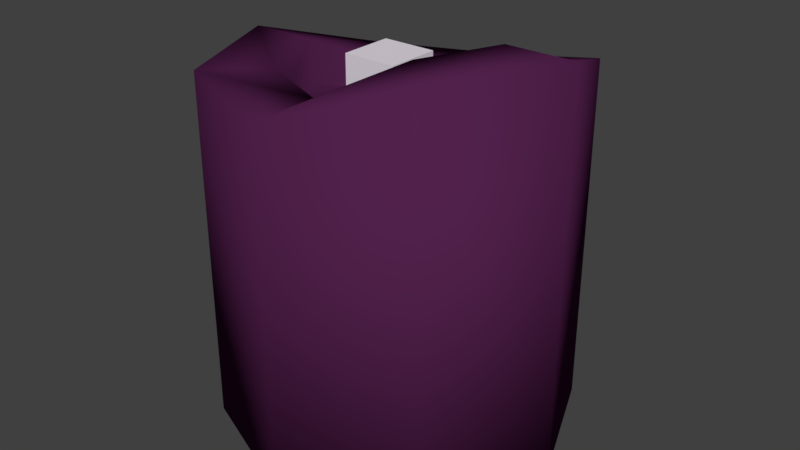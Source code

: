 # Source: candle_3d_blend.blend  (saved by Blender 2.79.0; exported with 4.5.12 LTS)
import bpy
from mathutils import Matrix  # noqa: F401  (used for matrix-valued properties, if any)

bpy.ops.wm.read_factory_settings(use_empty=True)
scene = bpy.context.scene
scene.name = 'Scene'

# ---- collections
col_collection_1 = bpy.data.collections.new('Collection 1'); scene.collection.children.link(col_collection_1)

# ---- materials (node trees are filled in below, after node groups)
mat_candle_flame = bpy.data.materials.new('candle_flame')
mat_candle_flame.alpha_threshold = 0.0
mat_candle_flame.use_transparent_shadow = False
mat_candle_flame.diffuse_color = (0.7854, 0.7258, 0.8, 1.0)
mat_candle_flame.roughness = 0.5
mat_candle_wax_purple = bpy.data.materials.new('candle_wax_purple')
mat_candle_wax_purple.alpha_threshold = 0.0
mat_candle_wax_purple.use_transparent_shadow = False
mat_candle_wax_purple.diffuse_color = (0.08353, 0.0156, 0.07125, 1.0)
mat_candle_wax_purple.roughness = 0.5

# ---- material node trees

# ---- world
world_world = bpy.data.worlds.new('World'); scene.world = world_world
world_world.color = (0.05088, 0.05088, 0.05088)
world_world.use_sun_shadow = False
world_world.sun_shadow_jitter_overblur = 0.0
world_world.cycles.sampling_method = 'MANUAL'

# ---- meshes
me_cube = bpy.data.meshes.new('Cube')
me_cube.from_pydata([(-0.0378, -0.0378, -0.09869), (-0.0378, -0.0378, -0.02687), (-0.0378, 0.0378, -0.09869), (-0.0378, 0.0378, -0.02687), (0.0378, -0.0378, -0.09869), (0.0378, -0.0378, -0.02687), (0.0378, 0.0378, -0.09869), (0.0378, 0.0378, -0.02687)], [], [(0, 1, 3, 2), (2, 3, 7, 6), (6, 7, 5, 4), (4, 5, 1, 0), (2, 6, 4, 0), (7, 3, 1, 5)])
me_cube.materials.append(mat_candle_flame)
me_cube.use_remesh_preserve_volume = False
me_cube.use_remesh_preserve_attributes = False
me_cube.use_mirror_vertex_groups = False
me_cube.update()
me_cylinder = bpy.data.meshes.new('Cylinder')
me_cylinder.from_pydata([(1.118e-08, 0.2492, 0.0), (1.118e-08, 0.2492, 0.4467), (0.1762, 0.1762, 0.0), (0.1762, 0.1762, 0.4985), (0.2492, -9.313e-09, 0.0), (0.2492, -9.313e-09, 0.5554), (0.1762, -0.1762, 0.0), (0.1762, -0.1762, 0.5554), (-1.024e-08, -0.2492, 0.0), (-1.024e-08, -0.2492, 0.4985), (-0.1762, -0.1762, 0.0), (-0.1762, -0.1762, 0.4985), (-0.2492, 4.657e-09, 0.0), (-0.2492, 4.657e-09, 0.4985), (-0.1762, 0.1762, 0.0), (-0.1762, 0.1762, 0.4467), (0.1078, 0.1078, 0.4985), (1.118e-08, 0.1525, 0.4467), (0.1525, -4.657e-09, 0.5554), (0.1078, -0.1078, 0.5554), (-2.794e-09, -0.1525, 0.4985), (-0.1078, -0.1078, 0.4985), (-0.1525, 3.725e-09, 0.4985), (-0.1078, 0.1078, 0.4467), (0.1199, 0.09618, 0.4432), (0.01212, 0.1408, 0.3915), (0.1646, -0.01165, 0.5001), (0.1199, -0.1195, 0.5001), (0.01212, -0.1641, 0.4432), (-0.09571, -0.1195, 0.4432), (-0.1404, -0.01165, 0.4432), (-0.09571, 0.09618, 0.3915)], [], [(0, 1, 3, 2), (2, 3, 5, 4), (4, 5, 7, 6), (6, 7, 9, 8), (8, 9, 11, 10), (10, 11, 13, 12), (11, 9, 20, 21), (12, 13, 15, 14), (14, 15, 1, 0), (0, 2, 4, 6, 8, 10, 12, 14), (18, 16, 24, 26), (1, 15, 23, 17), (3, 1, 17, 16), (7, 5, 18, 19), (13, 11, 21, 22), (9, 7, 19, 20), (15, 13, 22, 23), (5, 3, 16, 18), (24, 25, 31, 30, 29, 28, 27, 26), (23, 22, 30, 31), (21, 20, 28, 29), (19, 18, 26, 27), (16, 17, 25, 24), (17, 23, 31, 25), (22, 21, 29, 30), (20, 19, 27, 28)])
me_cylinder.polygons.foreach_set('use_smooth', [True] * 26)
me_cylinder.materials.append(mat_candle_wax_purple)
me_cylinder.use_remesh_preserve_volume = False
me_cylinder.use_remesh_preserve_attributes = False
me_cylinder.use_mirror_vertex_groups = False
me_cylinder.update()

# ---- objects
ob_cube = bpy.data.objects.new('Cube', me_cube)
ob_cylinder = bpy.data.objects.new('Cylinder', me_cylinder)

# ---- transforms, parenting, visibility, modifiers, constraints
ob_cube.location = (-0.009426, -0.00877, 0.5413)
ob_cube.lineart.crease_threshold = 0.0
ob_cylinder.location = (0.0, 0.0, 0.0)
ob_cylinder.lineart.crease_threshold = 0.0

# ---- collection membership
col_collection_1.objects.link(ob_cube)
col_collection_1.objects.link(ob_cylinder)

# ---- scene / render settings (as saved in the file)
scene.frame_start = 1; scene.frame_end = 250; scene.frame_set(1)
scene.render.engine = 'BLENDER_EEVEE_NEXT'
scene.render.resolution_percentage = 50
scene.render.dither_intensity = 0.0
scene.cycles.use_denoising = False
scene.cycles.samples = 128
scene.cycles.sampling_pattern = 'TABULATED_SOBOL'
scene.cycles.use_adaptive_sampling = False
scene.cycles.use_light_tree = False
scene.cycles.blur_glossy = 0.0
scene.cycles.sample_clamp_indirect = 0.0
scene.view_settings.view_transform = 'Standard'
bpy.context.view_layer.update()

# ---- added for rendering (the .blend has no active camera and no usable light): camera, sun
cam_auto = bpy.data.cameras.new('AutoCamera')
cam_auto.lens = 50.0
cam_auto.sensor_width = 36.0
cam_auto.clip_end = 1000.0
ob_auto_camera = bpy.data.objects.new('AutoCamera', cam_auto)
scene.collection.objects.link(ob_auto_camera)
ob_auto_camera.location = (0.830346, -0.996415, 0.941975)
ob_auto_camera.rotation_euler = (1.09748, -7.21219e-08, 0.694738)
scene.camera = ob_auto_camera
light_auto_sun = bpy.data.lights.new('AutoSun', 'SUN')
light_auto_sun.energy = 3.0
light_auto_sun.angle = 0.0523599
ob_auto_sun = bpy.data.objects.new('AutoSun', light_auto_sun)
scene.collection.objects.link(ob_auto_sun)
ob_auto_sun.rotation_euler = (0.872665, 0.174533, 0.523599)
bpy.context.view_layer.update()

